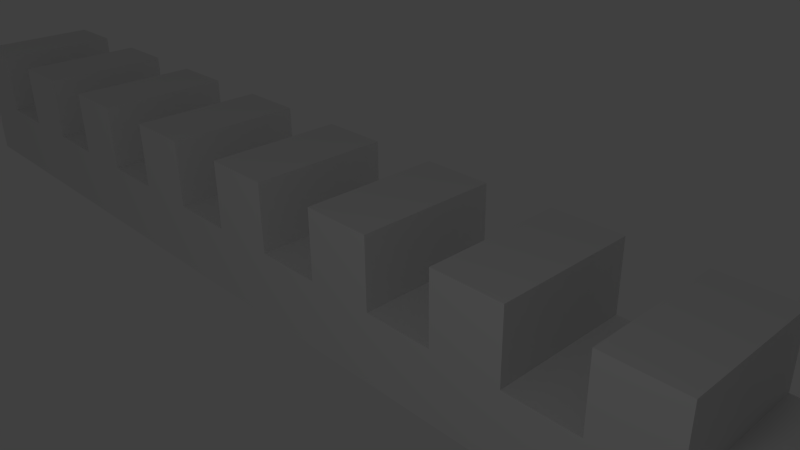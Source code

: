 # Source: Wall1.blend  (saved by Blender 2.69.0; exported with 4.5.12 LTS)
import bpy
from mathutils import Matrix  # noqa: F401  (used for matrix-valued properties, if any)

bpy.ops.wm.read_factory_settings(use_empty=True)
scene = bpy.context.scene
scene.name = 'Scene'

# ---- collections
col_collection_1 = bpy.data.collections.new('Collection 1'); scene.collection.children.link(col_collection_1)

# ---- materials (node trees are filled in below, after node groups)
mat_cube = bpy.data.materials.new('Cube')
mat_cube.alpha_threshold = 0.0
mat_cube.use_transparent_shadow = False
mat_cube.preview_render_type = 'FLAT'
mat_cube.roughness = 0.5
mat_cube.line_color = (0.0, 0.0, 0.0, 1.0)

# ---- material node trees

# ---- world
world_world = bpy.data.worlds.new('World'); scene.world = world_world
world_world.color = (0.05088, 0.05088, 0.05088)
world_world.use_sun_shadow = False
world_world.sun_shadow_jitter_overblur = 0.0
world_world.cycles.sampling_method = 'MANUAL'
world_world.cycles.sample_map_resolution = 256

# ---- cameras
cam_camera = bpy.data.cameras.new('Camera')
cam_camera.clip_end = 100.0
cam_camera.lens = 35.0
cam_camera.sensor_width = 32.0
cam_camera.sensor_height = 18.0
cam_camera.ortho_scale = 7.314
cam_camera.dof.focus_distance = 0.0
cam_camera.dof.aperture_fstop = 128.0

# ---- lights
light_lamp = bpy.data.lights.new('Lamp', 'POINT')
light_lamp.transmission_factor = 0.0
light_lamp.cutoff_distance = 30.0
light_lamp.energy = 100.0
light_lamp.shadow_buffer_clip_start = 1.001
light_lamp.shadow_soft_size = 1.0
light_lamp.shadow_maximum_resolution = 0.006
light_lamp.use_absolute_resolution = True
light_lamp.cycles.use_multiple_importance_sampling = False

# ---- meshes
me_cube = bpy.data.meshes.new('Cube')
me_cube.from_pydata([(-10.0, -1.0, -1.0), (-10.0, 1.0, -3.0), (10.0, 1.0, -3.0), (10.0, -1.0, -1.0), (-10.0, -1.0, 1.0), (-10.0, 1.0, 1.0), (-8.0, 1.0, 1.0), (-6.0, 1.0, 1.0), (-4.0, 1.0, 1.0), (-2.0, 1.0, 1.0), (-2.831e-07, 1.0, 1.0), (2.0, 1.0, 1.0), (4.0, 1.0, 1.0), (6.0, 1.0, 1.0), (8.0, 1.0, 1.0), (8.0, 1.0, -3.0), (6.0, 1.0, -3.0), (4.0, 1.0, -3.0), (2.0, 1.0, -3.0), (-1.937e-07, 1.0, -3.0), (-2.0, 1.0, -3.0), (-4.0, 1.0, -3.0), (-6.0, 1.0, -3.0), (-8.0, 1.0, -3.0), (8.0, -1.0, 1.0), (6.0, -1.0, 1.0), (4.0, -1.0, 1.0), (2.0, -1.0, 1.0), (-1.937e-07, -1.0, 1.0), (-2.0, -1.0, 1.0), (-4.0, -1.0, 1.0), (-6.0, -1.0, 1.0), (-8.0, -1.0, 1.0), (-8.0, -1.0, -1.0), (-6.0, -1.0, -1.0), (-4.0, -1.0, -1.0), (-2.0, -1.0, -1.0), (-2.831e-07, -1.0, -1.0), (2.0, -1.0, -1.0), (4.0, -1.0, -1.0), (6.0, -1.0, -1.0), (8.0, -1.0, -1.0), (-9.0, 1.0, -3.0), (-9.0, -1.0, 1.0), (-9.0, 1.0, 1.0), (-9.0, -1.0, -1.0), (-7.0, 1.0, 1.0), (-7.0, 1.0, -3.0), (-7.0, -1.0, 1.0), (-7.0, -1.0, -1.0), (-3.0, 1.0, 1.0), (-3.0, 1.0, -3.0), (-3.0, -1.0, 1.0), (-3.0, -1.0, -1.0), (7.0, -1.0, -1.0), (7.0, -1.0, 1.0), (7.0, 1.0, -3.0), (7.0, 1.0, 1.0), (4.0, -1.0, 0.0), (6.0, -1.0, 0.0), (8.0, -1.0, 0.0), (8.0, 1.0, 0.0), (9.0, 1.0, 1.0), (9.0, -1.0, -1.0), (9.0, 1.0, -3.0), (9.0, -1.0, 1.0), (-9.0, 1.0, 0.0), (-9.0, -1.0, 0.0), (-8.0, -1.0, 0.0), (-6.0, -1.0, 0.0), (-1.0, -1.0, -1.0), (-1.0, -1.0, 1.0), (-1.0, 1.0, -3.0), (-1.0, 1.0, 1.0), (-5.0, -1.0, -1.0), (-5.0, -1.0, 1.0), (-5.0, 1.0, -3.0), (-5.0, 1.0, 1.0), (-3.0, 1.0, 0.0), (-3.0, -1.0, 0.0), (3.0, 1.0, 0.0), (3.0, -1.0, 0.0), (-8.0, 1.0, 0.0), (-6.0, 1.0, 0.0), (-4.0, 1.0, 0.0), (-2.0, 1.0, 0.0), (-4.0, -1.0, 0.0), (-2.0, -1.0, 0.0), (-2.235e-07, -1.0, 0.0), (2.0, -1.0, 0.0), (1.0, -1.0, -1.0), (1.0, -1.0, 1.0), (1.0, 1.0, -3.0), (1.0, 1.0, 1.0), (3.0, -1.0, -1.0), (3.0, -1.0, 1.0), (3.0, 1.0, -3.0), (3.0, 1.0, 1.0), (5.0, -1.0, -1.0), (5.0, -1.0, 1.0), (5.0, 1.0, -3.0), (5.0, 1.0, 1.0), (6.0, 1.0, 0.0), (4.0, 1.0, 0.0), (2.0, 1.0, 0.0), (-2.235e-07, 1.0, 0.0), (-10.0, 1.0, 0.0), (-10.0, -1.0, 0.0), (10.0, 1.0, 0.0), (10.0, -1.0, 0.0), (-5.0, 1.0, 0.0), (-5.0, -1.0, 0.0), (-7.0, -1.0, 0.0), (-7.0, 1.0, 0.0), (-1.0, -1.0, 0.0), (-1.0, 1.0, 0.0), (1.0, -1.0, 0.0), (1.0, 1.0, 0.0), (7.0, 1.0, 0.0), (7.0, -1.0, 0.0), (5.0, -1.0, 0.0), (5.0, 1.0, 0.0), (9.0, -1.0, 0.0), (9.0, 1.0, 0.0)], [], [(107, 106, 1, 0), (123, 108, 2, 64), (108, 109, 3, 2), (67, 107, 0, 45), (63, 64, 2, 3), (43, 44, 5, 4), (66, 82, 23, 42), (113, 83, 22, 47), (110, 84, 21, 76), (78, 85, 20, 51), (115, 105, 19, 72), (117, 104, 18, 92), (80, 103, 17, 96), (121, 102, 16, 100), (118, 61, 15, 56), (122, 60, 41, 63), (119, 59, 40, 54), (120, 58, 39, 98), (81, 89, 38, 94), (116, 88, 37, 90), (114, 87, 36, 70), (79, 86, 35, 53), (111, 69, 34, 74), (112, 68, 33, 49), (45, 42, 23, 33), (49, 47, 22, 34), (74, 76, 21, 35), (53, 51, 20, 36), (70, 72, 19, 37), (90, 92, 18, 38), (94, 96, 17, 39), (98, 100, 16, 40), (54, 56, 15, 41), (65, 62, 14, 24), (99, 101, 12, 26), (95, 97, 11, 27), (91, 93, 10, 28), (71, 73, 9, 29), (52, 50, 8, 30), (75, 77, 7, 31), (48, 46, 6, 32), (68, 67, 45, 33), (106, 66, 42, 1), (0, 1, 42, 45), (82, 113, 47, 23), (69, 112, 49, 34), (33, 23, 47, 49), (86, 111, 74, 35), (35, 21, 51, 53), (87, 79, 53, 36), (36, 20, 72, 70), (84, 78, 51, 21), (83, 110, 76, 22), (34, 22, 76, 74), (85, 115, 72, 20), (41, 15, 64, 63), (60, 119, 54, 41), (102, 118, 56, 16), (88, 114, 70, 37), (37, 19, 92, 90), (89, 116, 90, 38), (105, 117, 92, 19), (38, 18, 96, 94), (58, 81, 94, 39), (4, 5, 106, 107), (104, 80, 96, 18), (7, 83, 69, 31), (39, 17, 100, 98), (59, 120, 98, 40), (103, 121, 100, 17), (40, 16, 56, 54), (14, 61, 60, 24), (43, 4, 107, 67), (61, 123, 64, 15), (109, 122, 63, 3), (57, 13, 25, 55), (122, 109, 108, 123), (118, 102, 13, 57), (112, 69, 83, 113), (13, 102, 59, 25), (65, 24, 60, 122), (55, 25, 59, 119), (99, 26, 58, 120), (95, 27, 89, 81), (91, 28, 88, 116), (71, 29, 87, 114), (52, 30, 86, 79), (75, 31, 69, 111), (48, 32, 68, 112), (12, 103, 58, 26), (5, 44, 66, 106), (6, 46, 113, 82), (11, 104, 89, 27), (48, 112, 113, 46), (10, 105, 88, 28), (8, 50, 78, 84), (7, 77, 110, 83), (9, 73, 115, 85), (67, 68, 82, 66), (68, 32, 6, 82), (87, 29, 9, 85), (10, 93, 117, 105), (43, 67, 66, 44), (11, 97, 80, 104), (110, 77, 75, 111), (12, 101, 121, 103), (14, 62, 123, 61), (65, 122, 123, 62), (84, 110, 111, 86), (8, 84, 86, 30), (78, 50, 52, 79), (79, 87, 85, 78), (115, 73, 71, 114), (105, 115, 114, 88), (117, 93, 91, 116), (104, 117, 116, 89), (80, 97, 95, 81), (103, 80, 81, 58), (121, 101, 99, 120), (102, 121, 120, 59), (118, 57, 55, 119), (61, 118, 119, 60)])
_uv = me_cube.uv_layers.new(name='UVMap')
_uv.uv.foreach_set('vector', [0.2738, 0.06529, 0.2303, 0.06527, 0.2304, 4.977e-05, 0.2738, 0.04355, 0.0218, 0.02179, 0.0218, 4.977e-05, 0.08701, 5.373e-05, 0.08701, 0.02179, 0.2303, 0.9348, 0.2738, 0.9347, 0.2738, 0.9565, 0.2304, 1.0, 0.1702, 0.413, 0.1702, 0.4348, 0.1485, 0.4348, 0.1485, 0.413, 0.1485, 0.02179, 0.08701, 0.02179, 0.08701, 5.373e-05, 0.1485, 5.629e-05, 0.2738, 0.1088, 0.2303, 0.1087, 0.2303, 0.08701, 0.2738, 0.08703, 0.02179, 0.4131, 0.02179, 0.3913, 0.087, 0.3913, 0.087, 0.413, 0.02179, 0.3696, 0.02179, 0.3478, 0.087, 0.3478, 0.087, 0.3696, 0.02179, 0.3261, 0.02179, 0.3044, 0.087, 0.3044, 0.087, 0.3261, 0.02179, 0.2826, 0.02179, 0.2609, 0.087, 0.2609, 0.087, 0.2826, 0.02179, 0.2392, 0.02179, 0.2174, 0.087, 0.2174, 0.087, 0.2392, 0.02179, 0.1957, 0.02179, 0.1739, 0.087, 0.1739, 0.087, 0.1957, 0.02179, 0.1522, 0.02179, 0.1305, 0.087, 0.1305, 0.087, 0.1522, 0.02179, 0.1087, 0.0218, 0.08699, 0.087, 0.087, 0.087, 0.1087, 0.0218, 0.06526, 0.0218, 0.04352, 0.08701, 0.04353, 0.08701, 0.06526, 0.1702, 0.02179, 0.1702, 0.04353, 0.1485, 0.04353, 0.1485, 0.02179, 0.1702, 0.06526, 0.1702, 0.087, 0.1485, 0.087, 0.1485, 0.06526, 0.1702, 0.1087, 0.1702, 0.1305, 0.1485, 0.1305, 0.1485, 0.1087, 0.1702, 0.1522, 0.1702, 0.1739, 0.1485, 0.1739, 0.1485, 0.1522, 0.1702, 0.1957, 0.1702, 0.2174, 0.1485, 0.2174, 0.1485, 0.1957, 0.1702, 0.2392, 0.1702, 0.2609, 0.1485, 0.2609, 0.1485, 0.2392, 0.1702, 0.2826, 0.1702, 0.3044, 0.1485, 0.3044, 0.1485, 0.2826, 0.1702, 0.3261, 0.1702, 0.3478, 0.1485, 0.3478, 0.1485, 0.3261, 0.1702, 0.3696, 0.1702, 0.3913, 0.1485, 0.3913, 0.1485, 0.3696, 0.1485, 0.413, 0.087, 0.413, 0.087, 0.3913, 0.1485, 0.3913, 0.1485, 0.3696, 0.087, 0.3696, 0.087, 0.3478, 0.1485, 0.3478, 0.1485, 0.3261, 0.087, 0.3261, 0.087, 0.3044, 0.1485, 0.3044, 0.1485, 0.2826, 0.087, 0.2826, 0.087, 0.2609, 0.1485, 0.2609, 0.1485, 0.2392, 0.087, 0.2392, 0.087, 0.2174, 0.1485, 0.2174, 0.1485, 0.1957, 0.087, 0.1957, 0.087, 0.1739, 0.1485, 0.1739, 0.1485, 0.1522, 0.087, 0.1522, 0.087, 0.1305, 0.1485, 0.1305, 0.1485, 0.1087, 0.087, 0.1087, 0.087, 0.087, 0.1485, 0.087, 0.1485, 0.06526, 0.08701, 0.06526, 0.08701, 0.04353, 0.1485, 0.04353, 0.2738, 0.8913, 0.2303, 0.8913, 0.2303, 0.8696, 0.2738, 0.8696, 0.2737, 0.7174, 0.2302, 0.7174, 0.2302, 0.6957, 0.2737, 0.6957, 0.2737, 0.6305, 0.2302, 0.6305, 0.2302, 0.6088, 0.2737, 0.6088, 0.2737, 0.5436, 0.2302, 0.5436, 0.2302, 0.5218, 0.2737, 0.5218, 0.2737, 0.4566, 0.2302, 0.4566, 0.2302, 0.4349, 0.2737, 0.4349, 0.2737, 0.3696, 0.2302, 0.3696, 0.2302, 0.3479, 0.2737, 0.3479, 0.2737, 0.2827, 0.2302, 0.2827, 0.2302, 0.2609, 0.2737, 0.2609, 0.2737, 0.1957, 0.2303, 0.1957, 0.2303, 0.174, 0.2738, 0.174, 0.1702, 0.3913, 0.1702, 0.413, 0.1485, 0.413, 0.1485, 0.3913, 0.02179, 0.4348, 0.02179, 0.4131, 0.087, 0.413, 0.087, 0.4348, 0.1485, 0.4348, 0.087, 0.4348, 0.087, 0.413, 0.1485, 0.413, 0.02179, 0.3913, 0.02179, 0.3696, 0.087, 0.3696, 0.087, 0.3913, 0.1702, 0.3478, 0.1702, 0.3696, 0.1485, 0.3696, 0.1485, 0.3478, 0.1485, 0.3913, 0.087, 0.3913, 0.087, 0.3696, 0.1485, 0.3696, 0.1702, 0.3044, 0.1702, 0.3261, 0.1485, 0.3261, 0.1485, 0.3044, 0.1485, 0.3044, 0.087, 0.3044, 0.087, 0.2826, 0.1485, 0.2826, 0.1702, 0.2609, 0.1702, 0.2826, 0.1485, 0.2826, 0.1485, 0.2609, 0.1485, 0.2609, 0.087, 0.2609, 0.087, 0.2392, 0.1485, 0.2392, 0.02179, 0.3044, 0.02179, 0.2826, 0.087, 0.2826, 0.087, 0.3044, 0.02179, 0.3478, 0.02179, 0.3261, 0.087, 0.3261, 0.087, 0.3478, 0.1485, 0.3478, 0.087, 0.3478, 0.087, 0.3261, 0.1485, 0.3261, 0.02179, 0.2609, 0.02179, 0.2392, 0.087, 0.2392, 0.087, 0.2609, 0.1485, 0.04353, 0.08701, 0.04353, 0.08701, 0.02179, 0.1485, 0.02179, 0.1702, 0.04353, 0.1702, 0.06526, 0.1485, 0.06526, 0.1485, 0.04353, 0.0218, 0.08699, 0.0218, 0.06526, 0.08701, 0.06526, 0.087, 0.087, 0.1702, 0.2174, 0.1702, 0.2392, 0.1485, 0.2392, 0.1485, 0.2174, 0.1485, 0.2174, 0.087, 0.2174, 0.087, 0.1957, 0.1485, 0.1957, 0.1702, 0.1739, 0.1702, 0.1957, 0.1485, 0.1957, 0.1485, 0.1739, 0.02179, 0.2174, 0.02179, 0.1957, 0.087, 0.1957, 0.087, 0.2174, 0.1485, 0.1739, 0.087, 0.1739, 0.087, 0.1522, 0.1485, 0.1522, 0.1702, 0.1305, 0.1702, 0.1522, 0.1485, 0.1522, 0.1485, 0.1305, 0.2738, 0.08703, 0.2303, 0.08701, 0.2303, 0.06527, 0.2738, 0.06529, 0.02179, 0.1739, 0.02179, 0.1522, 0.087, 0.1522, 0.087, 0.1739, 0.2302, 0.2609, 0.2302, 0.2392, 0.2737, 0.2392, 0.2737, 0.2609, 0.1485, 0.1305, 0.087, 0.1305, 0.087, 0.1087, 0.1485, 0.1087, 0.1702, 0.087, 0.1702, 0.1087, 0.1485, 0.1087, 0.1485, 0.087, 0.02179, 0.1305, 0.02179, 0.1087, 0.087, 0.1087, 0.087, 0.1305, 0.1485, 0.087, 0.087, 0.087, 0.08701, 0.06526, 0.1485, 0.06526, 0.2303, 0.8696, 0.2303, 0.8478, 0.2738, 0.8478, 0.2738, 0.8696, 0.192, 0.413, 0.192, 0.4348, 0.1702, 0.4348, 0.1702, 0.413, 0.0218, 0.04352, 0.0218, 0.02179, 0.08701, 0.02179, 0.08701, 0.04353, 0.1702, 5.707e-05, 0.1702, 0.02179, 0.1485, 0.02179, 0.1485, 5.629e-05, 0.2303, 0.8044, 0.2303, 0.7827, 0.2737, 0.7826, 0.2737, 0.8044, 0.2738, 0.913, 0.2738, 0.9347, 0.2303, 0.9348, 0.2303, 0.913, 0.0218, 0.06526, 0.0218, 0.08699, 5.95e-05, 0.08699, 6.083e-05, 0.06526, 0.2737, 0.2175, 0.2737, 0.2392, 0.2302, 0.2392, 0.2303, 0.2174, 0.2303, 0.7827, 0.2303, 0.7609, 0.2737, 0.7609, 0.2737, 0.7826, 0.192, 0.02179, 0.192, 0.04353, 0.1702, 0.04353, 0.1702, 0.02179, 0.192, 0.06527, 0.192, 0.087, 0.1702, 0.087, 0.1702, 0.06526, 0.192, 0.1087, 0.192, 0.1305, 0.1702, 0.1305, 0.1702, 0.1087, 0.192, 0.1522, 0.192, 0.1739, 0.1702, 0.1739, 0.1702, 0.1522, 0.192, 0.1957, 0.192, 0.2174, 0.1702, 0.2174, 0.1702, 0.1957, 0.192, 0.2392, 0.192, 0.2609, 0.1702, 0.2609, 0.1702, 0.2392, 0.192, 0.2826, 0.192, 0.3044, 0.1702, 0.3044, 0.1702, 0.2826, 0.192, 0.3261, 0.192, 0.3478, 0.1702, 0.3478, 0.1702, 0.3261, 0.192, 0.3696, 0.192, 0.3913, 0.1702, 0.3913, 0.1702, 0.3696, 0.2302, 0.6957, 0.2302, 0.674, 0.2737, 0.674, 0.2737, 0.6957, 5.065e-05, 0.4348, 5.032e-05, 0.4131, 0.02179, 0.4131, 0.02179, 0.4348, 4.999e-05, 0.3913, 4.977e-05, 0.3696, 0.02179, 0.3696, 0.02179, 0.3913, 0.2302, 0.6088, 0.2302, 0.587, 0.2737, 0.587, 0.2737, 0.6088, 0.2737, 0.1957, 0.2737, 0.2175, 0.2303, 0.2174, 0.2303, 0.1957, 0.2302, 0.5218, 0.2302, 0.5001, 0.2737, 0.5001, 0.2737, 0.5218, 5.042e-05, 0.3044, 5.078e-05, 0.2826, 0.02179, 0.2826, 0.02179, 0.3044, 4.986e-05, 0.3478, 4.997e-05, 0.3261, 0.02179, 0.3261, 0.02179, 0.3478, 5.152e-05, 0.2609, 5.208e-05, 0.2392, 0.02179, 0.2392, 0.02179, 0.2609, 0.2738, 0.1305, 0.2738, 0.1522, 0.2303, 0.1522, 0.2303, 0.1305, 0.2738, 0.1522, 0.2738, 0.174, 0.2303, 0.174, 0.2303, 0.1522, 0.2737, 0.4131, 0.2737, 0.4349, 0.2302, 0.4349, 0.2302, 0.4131, 5.289e-05, 0.2174, 5.366e-05, 0.1957, 0.02179, 0.1957, 0.02179, 0.2174, 0.2738, 0.1088, 0.2738, 0.1305, 0.2303, 0.1305, 0.2303, 0.1087, 5.468e-05, 0.1739, 5.561e-05, 0.1522, 0.02179, 0.1522, 0.02179, 0.1739, 0.2302, 0.3044, 0.2302, 0.2827, 0.2737, 0.2827, 0.2737, 0.3044, 5.684e-05, 0.1305, 5.798e-05, 0.1087, 0.02179, 0.1087, 0.02179, 0.1305, 6.237e-05, 0.04352, 6.371e-05, 0.02178, 0.0218, 0.02179, 0.0218, 0.04352, 0.2738, 0.8913, 0.2738, 0.913, 0.2303, 0.913, 0.2303, 0.8913, 0.2302, 0.3262, 0.2302, 0.3044, 0.2737, 0.3044, 0.2737, 0.3262, 0.2302, 0.3479, 0.2302, 0.3262, 0.2737, 0.3262, 0.2737, 0.3479, 0.2302, 0.3914, 0.2302, 0.3696, 0.2737, 0.3696, 0.2737, 0.3914, 0.2737, 0.3914, 0.2737, 0.4131, 0.2302, 0.4131, 0.2302, 0.3914, 0.2302, 0.4783, 0.2302, 0.4566, 0.2737, 0.4566, 0.2737, 0.4783, 0.2302, 0.5001, 0.2302, 0.4783, 0.2737, 0.4783, 0.2737, 0.5001, 0.2302, 0.5653, 0.2302, 0.5436, 0.2737, 0.5436, 0.2737, 0.5653, 0.2302, 0.587, 0.2302, 0.5653, 0.2737, 0.5653, 0.2737, 0.587, 0.2302, 0.6522, 0.2302, 0.6305, 0.2737, 0.6305, 0.2737, 0.6522, 0.2302, 0.674, 0.2302, 0.6522, 0.2737, 0.6522, 0.2737, 0.674, 0.2303, 0.7392, 0.2302, 0.7174, 0.2737, 0.7174, 0.2737, 0.7392, 0.2303, 0.7609, 0.2303, 0.7392, 0.2737, 0.7392, 0.2737, 0.7609, 0.2303, 0.8261, 0.2303, 0.8044, 0.2737, 0.8044, 0.2738, 0.8261, 0.2303, 0.8478, 0.2303, 0.8261, 0.2738, 0.8261, 0.2738, 0.8478])
me_cube.materials.append(mat_cube)
me_cube.use_remesh_preserve_volume = False
me_cube.use_remesh_preserve_attributes = False
me_cube.use_mirror_vertex_groups = False
me_cube.update()

# ---- objects
ob_cube = bpy.data.objects.new('Cube', me_cube)
ob_lamp = bpy.data.objects.new('Lamp', light_lamp)
ob_camera = bpy.data.objects.new('Camera', cam_camera)

# ---- transforms, parenting, visibility, modifiers, constraints
ob_cube.location = (0.0, 0.0, 0.0)
ob_cube.lineart.crease_threshold = 0.0
ob_lamp.location = (4.076, -8.078, 5.904)
ob_lamp.rotation_euler = (0.6503, 0.05522, 1.866)
ob_lamp.lock_rotations_4d = False
ob_lamp.empty_display_type = 'ARROWS'
ob_lamp.color = (0.0, 0.0, 0.0, 0.0)
ob_lamp.lineart.crease_threshold = 0.0
ob_camera.location = (7.481, -6.508, 5.344)
ob_camera.rotation_euler = (1.109, 0.01082, 0.8149)
ob_camera.lock_rotations_4d = False
ob_camera.empty_display_type = 'ARROWS'
ob_camera.color = (0.0, 0.0, 0.0, 0.0)
ob_camera.display_type = 'WIRE'
ob_camera.lineart.crease_threshold = 0.0

# ---- collection membership
col_collection_1.objects.link(ob_cube)
col_collection_1.objects.link(ob_lamp)
col_collection_1.objects.link(ob_camera)

# ---- scene / render settings (as saved in the file)
scene.camera = ob_camera
scene.frame_start = 1; scene.frame_end = 250; scene.frame_set(1)
scene.render.engine = 'BLENDER_EEVEE_NEXT'
scene.render.image_settings.color_mode = 'RGB'
scene.render.image_settings.compression = 90
scene.render.resolution_percentage = 50
scene.render.dither_intensity = 0.0
scene.render.bake_margin = 2
scene.render.bake_bias = 0.0
scene.cycles.use_denoising = False
scene.cycles.samples = 10
scene.cycles.sampling_pattern = 'TABULATED_SOBOL'
scene.cycles.light_sampling_threshold = 0.0
scene.cycles.use_adaptive_sampling = False
scene.cycles.use_light_tree = False
scene.cycles.blur_glossy = 0.0
scene.cycles.volume_bounces = 1
scene.cycles.pixel_filter_type = 'GAUSSIAN'
scene.cycles.sample_clamp_indirect = 0.0
scene.view_settings.view_transform = 'Standard'
bpy.context.view_layer.update()
